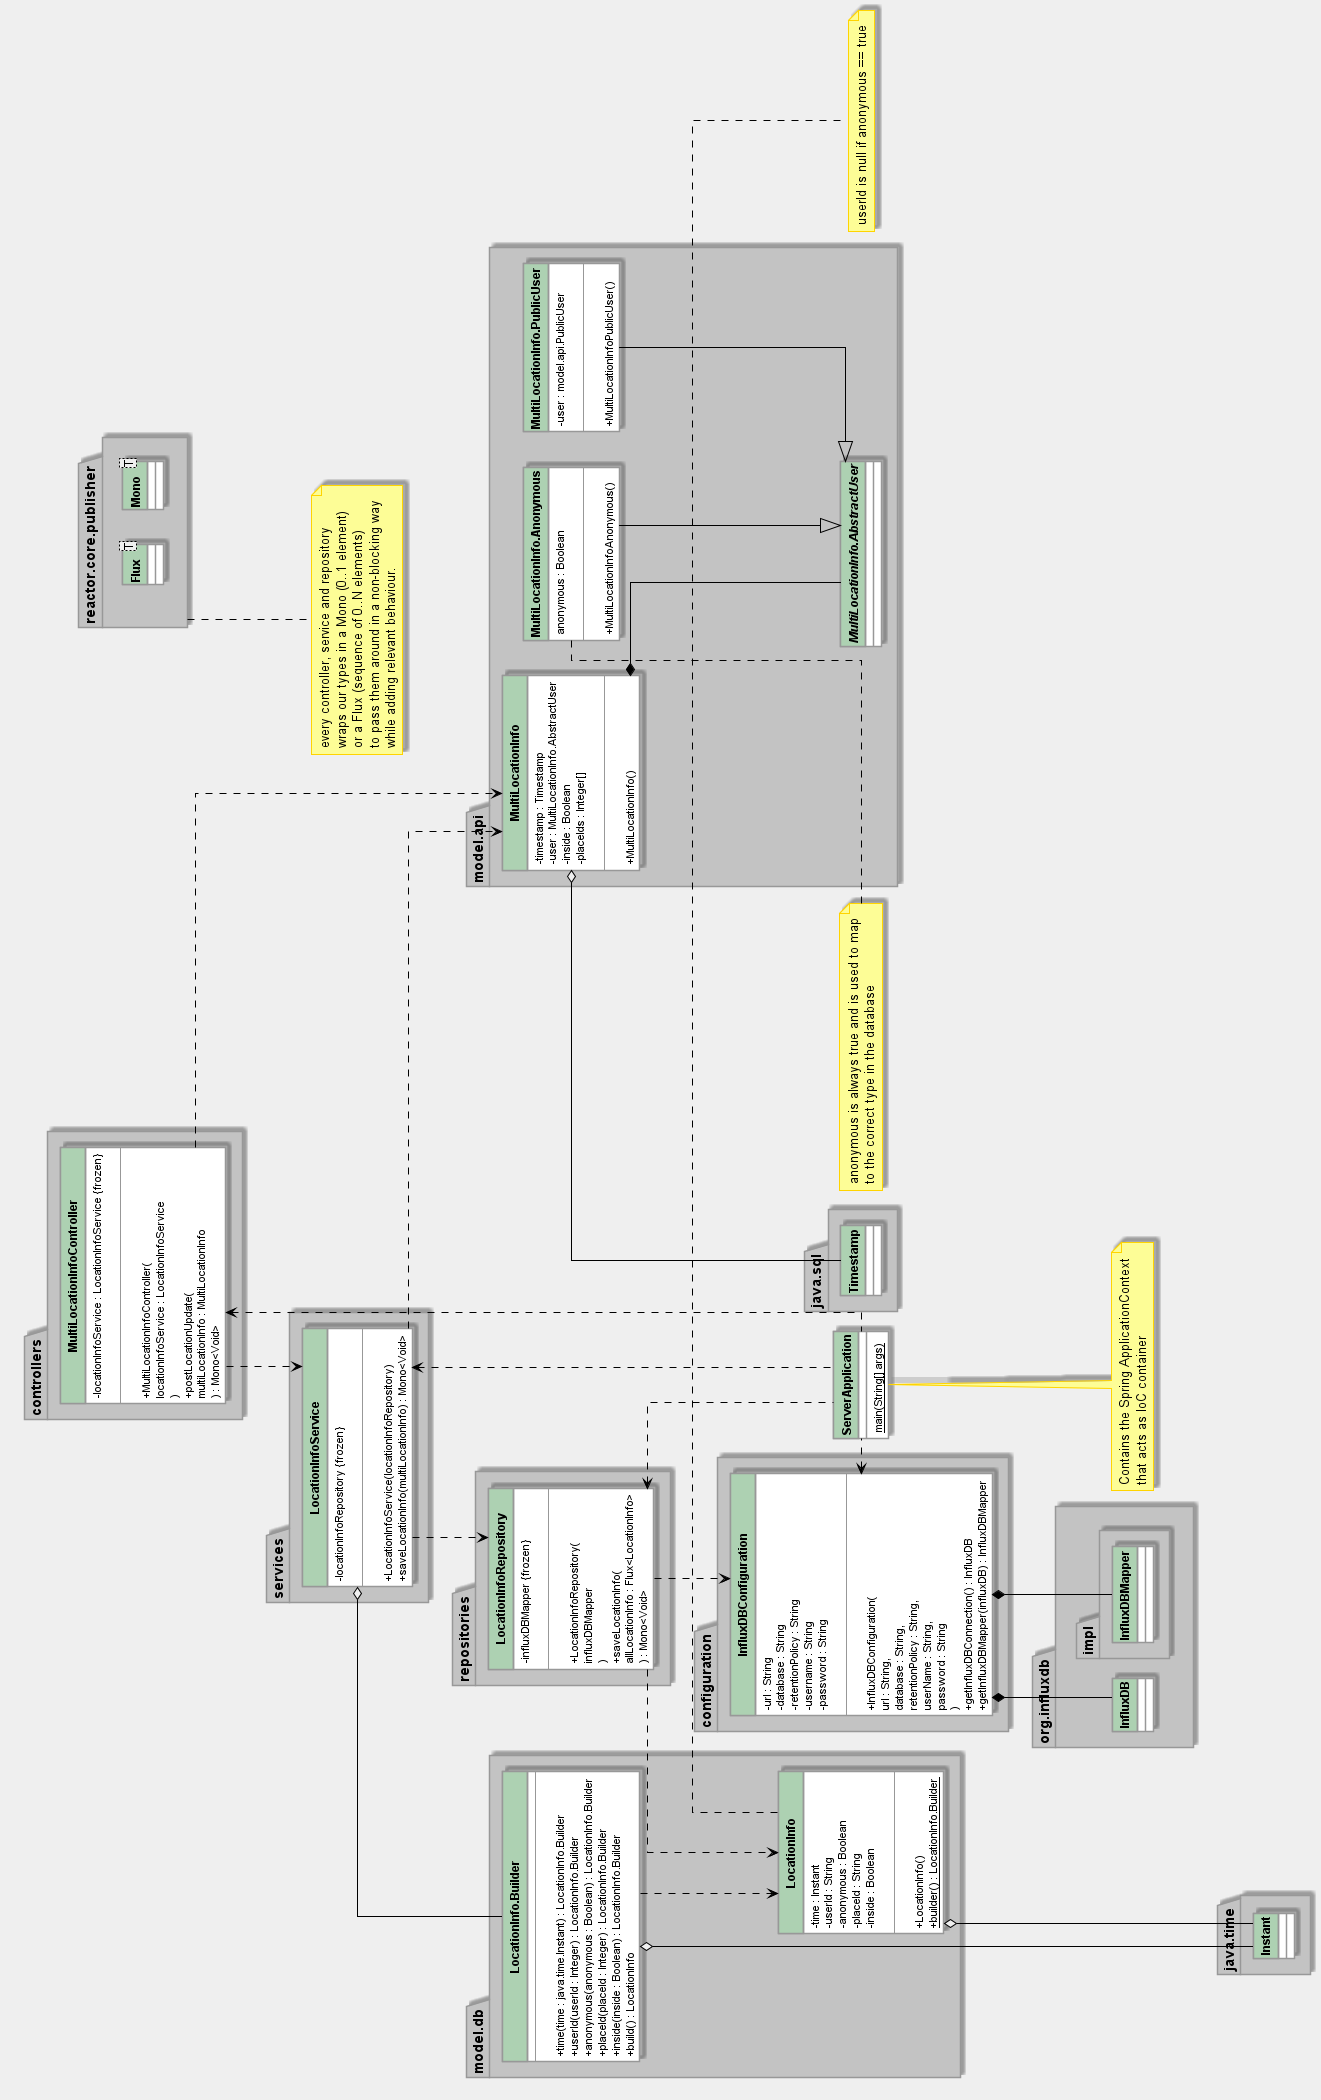

The diagram above was rendered by PlantUML. Its source (embedded in the PNG):
@startuml influxdb-write-endpoint

hide circle

skinparam {
  ArrowColor #000
  BackgroundColor #efefef
  DefaultFontName Roboto
  Linetype ortho
  NoteFontName Roboto
  SequenceLifeLineBackgroundColor #989898
  SequenceLifeLineBorderColor #000
  SequenceMessageAlignment center
  SequenceTitleFontColor #000
  ParticipantPadding 10
  ResponseMessageBelowArrow true
  classAttributeIconSize 0
  TitleFontSize 20
  TitleBorderColor #989898
  TitleBackgroundColor #fff

  Class {
    BackgroundColor #fff
    BorderColor #989898
    FontStyle bold
    HeaderBackgroundColor #add1b2
    StereotypeFontStyle normal
  }

  Class<<interface>> {
    HeaderBackgroundColor #b4a7e5
  }

  Class<<enumeration>> {
    HeaderBackgroundColor #eb937f
  }

  Package {
    BackgroundColor #c3c3c3
    BorderColor #989898
  }

  Note {
    BackgroundColor #fdfd96
    BorderColor #ffd400
  }

  Participant {
    BackgroundColor #fff
    BorderColor #989898
    FontStyle bold
  }
}


class ServerApplication {
  {static} main(String[] args)
}
note bottom
  Contains the Spring ApplicationContext
  that acts as IoC container
end note

namespace reactor.core.publisher {
class reactor.core.publisher.Mono<T>
class reactor.core.publisher.Flux<T>
}

note bottom of reactor.core.publisher
  every controller, service and repository
  wraps our types in a Mono (0..1 element)
  or a Flux (sequence of 0..N elements)
  to pass them around in a non-blocking way
  while adding relevant behaviour.
end note



class configuration.InfluxDBConfiguration {
  - url : String
  - database : String
  - retentionPolicy : String
  - username : String
  - password : String

  --

  + InfluxDBConfiguration(
      url : String,
      database : String,
      retentionPolicy : String,
      userName : String,
      password : String
    )
  + getInfluxDBConnection() : InfluxDB
  + getInfluxDBMapper(influxDB) : InfluxDBMapper
}

namespace org.influxdb {
  class org.influxdb.InfluxDB

  namespace org.influxdb.impl {
    class org.influxdb.impl.InfluxDBMapper
  }
}

configuration.InfluxDBConfiguration *-- org.influxdb.InfluxDB
configuration.InfluxDBConfiguration *-- org.influxdb.impl.InfluxDBMapper


class controllers.MultiLocationInfoController {
  - locationInfoService : LocationInfoService {frozen}

  --

  + MultiLocationInfoController(
    locationInfoService : LocationInfoService
    )
  + postLocationUpdate(
    multiLocationInfo : MultiLocationInfo
    ) : Mono<Void>
}

controllers.MultiLocationInfoController ..> services.LocationInfoService
controllers.MultiLocationInfoController ..> model.api.MultiLocationInfo

class java.sql.Timestamp

class model.api.MultiLocationInfo {
  - timestamp : Timestamp
  - user : MultiLocationInfo.AbstractUser
  - inside : Boolean
  - placeIds : Integer[]

  --

  + MultiLocationInfo()
}

abstract class model.api.MultiLocationInfo.AbstractUser {

}


class model.api.MultiLocationInfo.PublicUser {
  - user : model.api.PublicUser

  --

  + MultiLocationInfoPublicUser()
}

class model.api.MultiLocationInfo.Anonymous {
  anonymous : Boolean

  --

  + MultiLocationInfoAnonymous()
}
note bottom
  anonymous is always true and is used to map
  to the correct type in the database
end note

model.api.MultiLocationInfo o-- java.sql.Timestamp
model.api.MultiLocationInfo *-- model.api.MultiLocationInfo.AbstractUser

model.api.MultiLocationInfo.PublicUser --|> model.api.MultiLocationInfo.AbstractUser
model.api.MultiLocationInfo.Anonymous --|> model.api.MultiLocationInfo.AbstractUser


class java.time.Instant

class model.db.LocationInfo {
  - time : Instant
  - userId : String
  - anonymous : Boolean
  - placeId : String
  - inside : Boolean

  --

  + LocationInfo()
  {static} + builder() : LocationInfo.Builder
}
note right
  userId is null if anonymous == true
end note

model.db.LocationInfo o--- java.time.Instant

class model.db.LocationInfo.Builder {
  --

  + time(time : java.time.Instant) : LocationInfo.Builder
  + userId(userId : Integer) : LocationInfo.Builder
  + anonymous(anonymous : Boolean) : LocationInfo.Builder
  + placeId(placeId : Integer) : LocationInfo.Builder
  + inside(inside : Boolean) : LocationInfo.Builder
  + build() : LocationInfo
}


model.db.LocationInfo.Builder o--- java.time.Instant
model.db.LocationInfo.Builder ..> model.db.LocationInfo


class services.LocationInfoService {
  - locationInfoRepository {frozen}

  --

  + LocationInfoService(locationInfoRepository)
  + saveLocationInfo(multiLocationInfo) : Mono<Void>
}

services.LocationInfoService ..> repositories.LocationInfoRepository
services.LocationInfoService ..> model.api.MultiLocationInfo

services.LocationInfoService o-- model.db.LocationInfo.Builder


class repositories.LocationInfoRepository {
  - influxDBMapper {frozen}

  --

  + LocationInfoRepository(
    influxDBMapper
    )
  + saveLocationInfo(
      allLocationInfo : Flux<LocationInfo>
    ) : Mono<Void>
}

repositories.LocationInfoRepository ..> configuration.InfluxDBConfiguration
repositories.LocationInfoRepository ..> model.db.LocationInfo


ServerApplication .l.> configuration.InfluxDBConfiguration
ServerApplication .l.> controllers.MultiLocationInfoController
ServerApplication .l.> services.LocationInfoService
ServerApplication .l.> repositories.LocationInfoRepository

@enduml